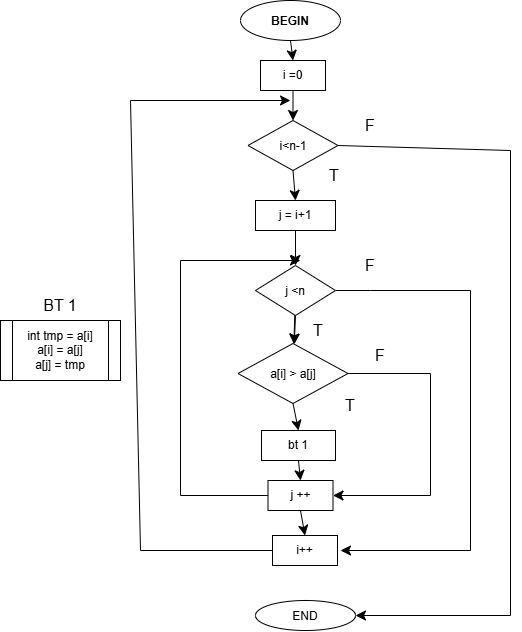

The diagram above was exported from draw.io. Its source (the exported page's mxGraphModel, read from the mxfile embedded in the PNG):
<mxGraphModel dx="778" dy="766" grid="1" gridSize="10" guides="1" tooltips="1" connect="1" arrows="1" fold="1" page="1" pageScale="1" pageWidth="827" pageHeight="1169" math="0" shadow="0">
  <root>
    <mxCell id="0" />
    <mxCell id="1" parent="0" />
    <mxCell id="GD4Kp29r8e3PsVOSoJEb-15" edge="1" parent="1" source="GD4Kp29r8e3PsVOSoJEb-1" style="edgeStyle=none;curved=1;rounded=0;curveGeometry=1;orthogonalLoop=1;jettySize=auto;html=1;exitX=0.5;exitY=1;exitDx=0;exitDy=0;entryX=0.5;entryY=0;entryDx=0;entryDy=0;fontSize=12;startSize=8;endSize=8;" target="GD4Kp29r8e3PsVOSoJEb-9">
      <mxGeometry relative="1" as="geometry" />
    </mxCell>
    <mxCell id="GD4Kp29r8e3PsVOSoJEb-1" parent="1" style="ellipse;whiteSpace=wrap;html=1;shapeInside=1;fontStyle=1" value="BEGIN" vertex="1">
      <mxGeometry height="40" width="100" x="290" y="230" as="geometry" />
    </mxCell>
    <mxCell id="GD4Kp29r8e3PsVOSoJEb-2" parent="1" style="ellipse;whiteSpace=wrap;html=1;shapeInside=1;" value="END" vertex="1">
      <mxGeometry height="30" width="100" x="305" y="830" as="geometry" />
    </mxCell>
    <mxCell id="GD4Kp29r8e3PsVOSoJEb-36" edge="1" parent="1" source="GD4Kp29r8e3PsVOSoJEb-3" style="edgeStyle=none;curved=0;rounded=0;orthogonalLoop=1;jettySize=auto;html=1;exitX=0;exitY=0.5;exitDx=0;exitDy=0;fontSize=12;startSize=8;endSize=8;">
      <mxGeometry relative="1" as="geometry">
        <Array as="points">
          <mxPoint x="190" y="780" />
          <mxPoint x="180" y="330" />
        </Array>
        <mxPoint x="340" y="330" as="targetPoint" />
      </mxGeometry>
    </mxCell>
    <mxCell id="GD4Kp29r8e3PsVOSoJEb-3" parent="1" style="whiteSpace=wrap;html=1;" value="i++" vertex="1">
      <mxGeometry height="30" width="65" x="322" y="765" as="geometry" />
    </mxCell>
    <mxCell id="GD4Kp29r8e3PsVOSoJEb-22" edge="1" parent="1" source="GD4Kp29r8e3PsVOSoJEb-6" style="edgeStyle=none;curved=1;rounded=0;curveGeometry=1;orthogonalLoop=1;jettySize=auto;html=1;exitX=0.5;exitY=1;exitDx=0;exitDy=0;entryX=0.5;entryY=0;entryDx=0;entryDy=0;fontSize=12;startSize=8;endSize=8;" target="GD4Kp29r8e3PsVOSoJEb-3">
      <mxGeometry relative="1" as="geometry" />
    </mxCell>
    <mxCell id="GD4Kp29r8e3PsVOSoJEb-25" edge="1" parent="1" source="GD4Kp29r8e3PsVOSoJEb-6" style="edgeStyle=none;curved=0;rounded=0;orthogonalLoop=1;jettySize=auto;html=1;exitX=0;exitY=0.5;exitDx=0;exitDy=0;fontSize=12;startSize=8;endSize=8;">
      <mxGeometry relative="1" x="0.1932" as="geometry">
        <Array as="points">
          <mxPoint x="230" y="725" />
          <mxPoint x="230" y="490" />
        </Array>
        <mxPoint x="350" y="490" as="targetPoint" />
      </mxGeometry>
    </mxCell>
    <mxCell id="GD4Kp29r8e3PsVOSoJEb-6" parent="1" style="whiteSpace=wrap;html=1;" value="j ++" vertex="1">
      <mxGeometry height="30" width="65" x="317.5" y="710" as="geometry" />
    </mxCell>
    <mxCell id="GD4Kp29r8e3PsVOSoJEb-21" edge="1" parent="1" source="GD4Kp29r8e3PsVOSoJEb-7" style="edgeStyle=none;curved=1;rounded=0;curveGeometry=1;orthogonalLoop=1;jettySize=auto;html=1;exitX=0.5;exitY=1;exitDx=0;exitDy=0;entryX=0.5;entryY=0;entryDx=0;entryDy=0;fontSize=12;startSize=8;endSize=8;" target="GD4Kp29r8e3PsVOSoJEb-6">
      <mxGeometry relative="1" as="geometry" />
    </mxCell>
    <mxCell id="GD4Kp29r8e3PsVOSoJEb-7" parent="1" style="whiteSpace=wrap;html=1;" value="bt 1" vertex="1">
      <mxGeometry height="30" width="74" x="311" y="660" as="geometry" />
    </mxCell>
    <mxCell id="GD4Kp29r8e3PsVOSoJEb-18" edge="1" parent="1" source="GD4Kp29r8e3PsVOSoJEb-8" style="edgeStyle=none;curved=1;rounded=0;curveGeometry=1;orthogonalLoop=1;jettySize=auto;html=1;exitX=0.5;exitY=1;exitDx=0;exitDy=0;fontSize=12;startSize=8;endSize=8;" target="GD4Kp29r8e3PsVOSoJEb-11">
      <mxGeometry relative="1" as="geometry" />
    </mxCell>
    <mxCell id="GD4Kp29r8e3PsVOSoJEb-8" parent="1" style="whiteSpace=wrap;html=1;" value="j = i+1" vertex="1">
      <mxGeometry height="30" width="80" x="305" y="430" as="geometry" />
    </mxCell>
    <mxCell id="GD4Kp29r8e3PsVOSoJEb-16" edge="1" parent="1" source="GD4Kp29r8e3PsVOSoJEb-9" style="edgeStyle=none;curved=1;rounded=0;curveGeometry=1;orthogonalLoop=1;jettySize=auto;html=1;exitX=0.5;exitY=1;exitDx=0;exitDy=0;entryX=0.5;entryY=0;entryDx=0;entryDy=0;fontSize=12;startSize=8;endSize=8;" target="GD4Kp29r8e3PsVOSoJEb-12">
      <mxGeometry relative="1" as="geometry" />
    </mxCell>
    <mxCell id="GD4Kp29r8e3PsVOSoJEb-9" parent="1" style="whiteSpace=wrap;html=1;" value="i =0" vertex="1">
      <mxGeometry height="30" width="65" x="310" y="290" as="geometry" />
    </mxCell>
    <mxCell id="GD4Kp29r8e3PsVOSoJEb-20" edge="1" parent="1" source="GD4Kp29r8e3PsVOSoJEb-10" style="edgeStyle=none;curved=1;rounded=0;curveGeometry=1;orthogonalLoop=1;jettySize=auto;html=1;exitX=0.5;exitY=1;exitDx=0;exitDy=0;entryX=0.5;entryY=0;entryDx=0;entryDy=0;fontSize=12;startSize=8;endSize=8;" target="GD4Kp29r8e3PsVOSoJEb-7">
      <mxGeometry relative="1" as="geometry" />
    </mxCell>
    <mxCell id="GD4Kp29r8e3PsVOSoJEb-28" edge="1" parent="1" source="GD4Kp29r8e3PsVOSoJEb-10" style="edgeStyle=none;curved=0;rounded=0;orthogonalLoop=1;jettySize=auto;html=1;exitX=1;exitY=0.5;exitDx=0;exitDy=0;entryX=1;entryY=0.5;entryDx=0;entryDy=0;fontSize=12;startSize=8;endSize=8;" target="GD4Kp29r8e3PsVOSoJEb-6">
      <mxGeometry relative="1" x="-0.007" as="geometry">
        <Array as="points">
          <mxPoint x="480" y="603" />
          <mxPoint x="480" y="725" />
        </Array>
      </mxGeometry>
    </mxCell>
    <mxCell id="GD4Kp29r8e3PsVOSoJEb-10" parent="1" style="rhombus;whiteSpace=wrap;html=1;shapeInside=1;" value="a[i] &amp;gt; a[j]" vertex="1">
      <mxGeometry height="60" width="110" x="287.5" y="573" as="geometry" />
    </mxCell>
    <mxCell id="GD4Kp29r8e3PsVOSoJEb-19" edge="1" parent="1" source="GD4Kp29r8e3PsVOSoJEb-11" style="edgeStyle=none;curved=1;rounded=0;curveGeometry=1;orthogonalLoop=1;jettySize=auto;html=1;exitX=0.5;exitY=1;exitDx=0;exitDy=0;fontSize=12;startSize=8;endSize=8;" target="GD4Kp29r8e3PsVOSoJEb-10">
      <mxGeometry relative="1" as="geometry" />
    </mxCell>
    <mxCell id="GD4Kp29r8e3PsVOSoJEb-26" edge="1" parent="1" source="GD4Kp29r8e3PsVOSoJEb-11" style="edgeStyle=none;curved=1;rounded=0;curveGeometry=1;orthogonalLoop=1;jettySize=auto;html=1;fontSize=12;startSize=8;endSize=8;" target="GD4Kp29r8e3PsVOSoJEb-10">
      <mxGeometry relative="1" as="geometry" />
    </mxCell>
    <mxCell id="GD4Kp29r8e3PsVOSoJEb-27" edge="1" parent="1" source="GD4Kp29r8e3PsVOSoJEb-11" style="edgeStyle=none;curved=0;rounded=0;orthogonalLoop=1;jettySize=auto;html=1;exitX=1;exitY=0.5;exitDx=0;exitDy=0;fontSize=12;startSize=8;endSize=8;">
      <mxGeometry relative="1" x="-0.5473" as="geometry">
        <Array as="points">
          <mxPoint x="420" y="520" />
          <mxPoint x="520" y="520" />
          <mxPoint x="520" y="780" />
        </Array>
        <mxPoint x="390" y="780" as="targetPoint" />
      </mxGeometry>
    </mxCell>
    <mxCell id="GD4Kp29r8e3PsVOSoJEb-11" parent="1" style="rhombus;whiteSpace=wrap;html=1;shapeInside=1;" value="j &amp;lt;n" vertex="1">
      <mxGeometry height="50" width="80" x="305" y="495" as="geometry" />
    </mxCell>
    <mxCell id="GD4Kp29r8e3PsVOSoJEb-17" edge="1" parent="1" source="GD4Kp29r8e3PsVOSoJEb-12" style="edgeStyle=none;curved=1;rounded=0;curveGeometry=1;orthogonalLoop=1;jettySize=auto;html=1;exitX=0.5;exitY=1;exitDx=0;exitDy=0;entryX=0.5;entryY=0;entryDx=0;entryDy=0;fontSize=12;startSize=8;endSize=8;" target="GD4Kp29r8e3PsVOSoJEb-8">
      <mxGeometry relative="1" as="geometry" />
    </mxCell>
    <mxCell id="GD4Kp29r8e3PsVOSoJEb-29" edge="1" parent="1" source="GD4Kp29r8e3PsVOSoJEb-12" style="edgeStyle=none;curved=0;rounded=0;orthogonalLoop=1;jettySize=auto;html=1;exitX=1;exitY=0.5;exitDx=0;exitDy=0;fontSize=12;startSize=8;endSize=8;entryX=1;entryY=0.5;entryDx=0;entryDy=0;" target="GD4Kp29r8e3PsVOSoJEb-2">
      <mxGeometry relative="1" x="-0.0133" as="geometry">
        <Array as="points">
          <mxPoint x="560" y="380" />
          <mxPoint x="560" y="845" />
        </Array>
        <mxPoint x="580" y="374.86021505376334" as="targetPoint" />
      </mxGeometry>
    </mxCell>
    <mxCell id="GD4Kp29r8e3PsVOSoJEb-12" parent="1" style="rhombus;whiteSpace=wrap;html=1;shapeInside=1;" value="i&amp;lt;n-1" vertex="1">
      <mxGeometry height="50" width="90" x="297.5" y="350" as="geometry" />
    </mxCell>
    <mxCell id="GD4Kp29r8e3PsVOSoJEb-14" parent="1" style="shape=process;whiteSpace=wrap;html=1;backgroundOutline=1;" value="int tmp = a[i]&lt;div&gt;a[i] = a[j]&lt;/div&gt;&lt;div&gt;a[j] = tmp&lt;/div&gt;" vertex="1">
      <mxGeometry height="60" width="120" x="50" y="550" as="geometry" />
    </mxCell>
    <mxCell id="GD4Kp29r8e3PsVOSoJEb-24" parent="1" style="text;html=1;whiteSpace=wrap;strokeColor=none;fillColor=none;align=center;verticalAlign=middle;rounded=0;fontSize=16;" value="BT 1" vertex="1">
      <mxGeometry height="30" width="60" x="80" y="520" as="geometry" />
    </mxCell>
    <mxCell id="GD4Kp29r8e3PsVOSoJEb-30" parent="1" style="text;html=1;whiteSpace=wrap;strokeColor=none;fillColor=none;align=center;verticalAlign=middle;rounded=0;fontSize=16;" value="F" vertex="1">
      <mxGeometry height="30" width="60" x="390" y="340" as="geometry" />
    </mxCell>
    <mxCell id="GD4Kp29r8e3PsVOSoJEb-31" parent="1" style="text;html=1;whiteSpace=wrap;strokeColor=none;fillColor=none;align=center;verticalAlign=middle;rounded=0;fontSize=16;" value="T" vertex="1">
      <mxGeometry height="30" width="60" x="354" y="390" as="geometry" />
    </mxCell>
    <mxCell id="GD4Kp29r8e3PsVOSoJEb-32" parent="1" style="text;html=1;whiteSpace=wrap;strokeColor=none;fillColor=none;align=center;verticalAlign=middle;rounded=0;fontSize=16;" value="F" vertex="1">
      <mxGeometry height="30" width="60" x="390" y="480" as="geometry" />
    </mxCell>
    <mxCell id="GD4Kp29r8e3PsVOSoJEb-33" parent="1" style="text;html=1;whiteSpace=wrap;strokeColor=none;fillColor=none;align=center;verticalAlign=middle;rounded=0;fontSize=16;" value="T" vertex="1">
      <mxGeometry height="30" width="60" x="337.5" y="545" as="geometry" />
    </mxCell>
    <mxCell id="GD4Kp29r8e3PsVOSoJEb-34" parent="1" style="text;html=1;whiteSpace=wrap;strokeColor=none;fillColor=none;align=center;verticalAlign=middle;rounded=0;fontSize=16;" value="F" vertex="1">
      <mxGeometry height="30" width="60" x="400" y="570" as="geometry" />
    </mxCell>
    <mxCell id="GD4Kp29r8e3PsVOSoJEb-35" parent="1" style="text;html=1;whiteSpace=wrap;strokeColor=none;fillColor=none;align=center;verticalAlign=middle;rounded=0;fontSize=16;" value="T" vertex="1">
      <mxGeometry height="30" width="60" x="370" y="620" as="geometry" />
    </mxCell>
  </root>
</mxGraphModel>